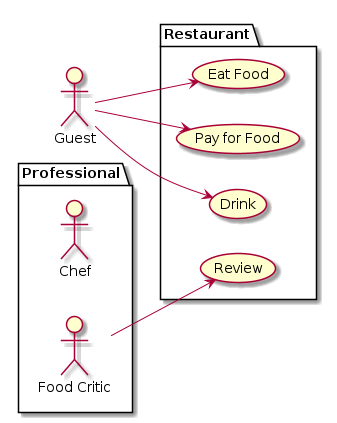

The diagram above was rendered by PlantUML. Its source (embedded in the PNG):
@startuml
left to right direction
actor Guest as g
package Professional {
  actor Chef as c
  actor "Food Critic" as fc
}
package Restaurant {
  usecase "Eat Food" as UC1
  usecase "Pay for Food" as UC2
  usecase "Drink" as UC3
  usecase "Review" as UC4
}
fc --> UC4
g --> UC1
g --> UC2
g --> UC3
@enduml